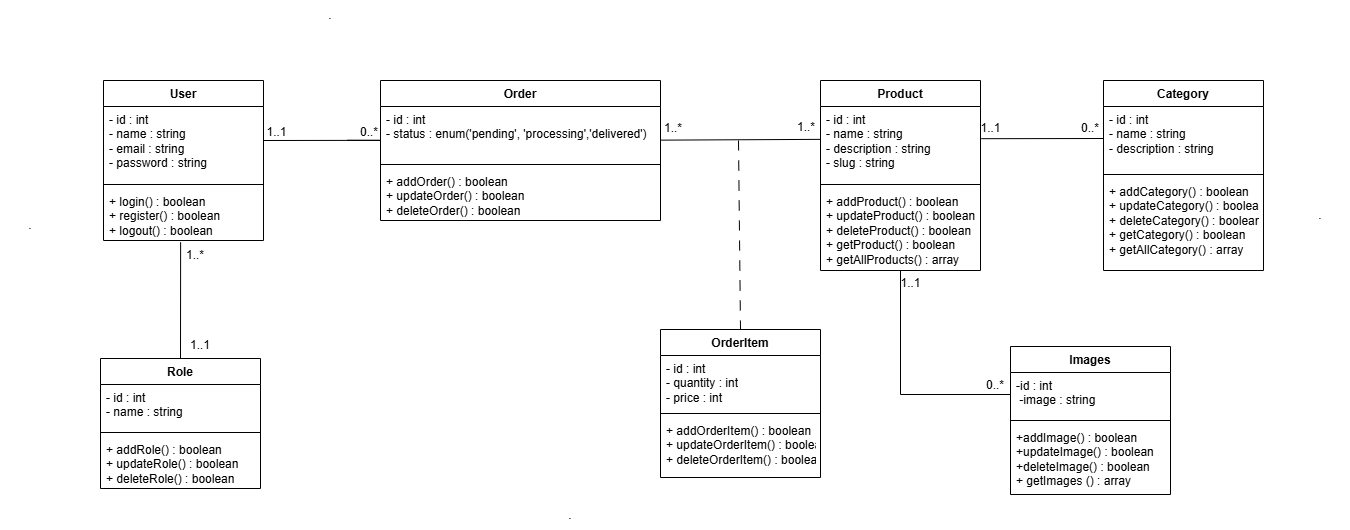

The diagram above was exported from draw.io. Its source (the exported page's mxGraphModel, read from the mxfile embedded in the PNG):
<mxGraphModel dx="3231" dy="868" grid="1" gridSize="10" guides="1" tooltips="1" connect="1" arrows="1" fold="1" page="1" pageScale="1" pageWidth="1654" pageHeight="1169" math="0" shadow="0">
  <root>
    <mxCell id="0" />
    <mxCell id="1" parent="0" />
    <mxCell id="ln5-KgYFT4DB-uH8dsJz-29" value="Role" style="swimlane;fontStyle=1;align=center;verticalAlign=top;childLayout=stackLayout;horizontal=1;startSize=26;horizontalStack=0;resizeParent=1;resizeParentMax=0;resizeLast=0;collapsible=1;marginBottom=0;whiteSpace=wrap;html=1;" vertex="1" parent="1">
      <mxGeometry x="80" y="418" width="160" height="130" as="geometry" />
    </mxCell>
    <mxCell id="ln5-KgYFT4DB-uH8dsJz-30" value="&lt;span style=&quot;text-wrap-mode: nowrap;&quot;&gt;- id : int&lt;/span&gt;&lt;br style=&quot;padding: 0px; margin: 0px; text-wrap-mode: nowrap;&quot;&gt;&lt;span style=&quot;text-wrap-mode: nowrap;&quot;&gt;- name : string&lt;/span&gt;" style="text;strokeColor=none;fillColor=none;align=left;verticalAlign=top;spacingLeft=4;spacingRight=4;overflow=hidden;rotatable=0;points=[[0,0.5],[1,0.5]];portConstraint=eastwest;whiteSpace=wrap;html=1;" vertex="1" parent="ln5-KgYFT4DB-uH8dsJz-29">
      <mxGeometry y="26" width="160" height="44" as="geometry" />
    </mxCell>
    <mxCell id="ln5-KgYFT4DB-uH8dsJz-31" value="" style="line;strokeWidth=1;fillColor=none;align=left;verticalAlign=middle;spacingTop=-1;spacingLeft=3;spacingRight=3;rotatable=0;labelPosition=right;points=[];portConstraint=eastwest;strokeColor=inherit;" vertex="1" parent="ln5-KgYFT4DB-uH8dsJz-29">
      <mxGeometry y="70" width="160" height="8" as="geometry" />
    </mxCell>
    <mxCell id="ln5-KgYFT4DB-uH8dsJz-32" value="&lt;span style=&quot;text-wrap-mode: nowrap;&quot;&gt;+ addRole() : boolean&lt;/span&gt;&lt;br style=&quot;padding: 0px; margin: 0px; text-wrap-mode: nowrap;&quot;&gt;&lt;span style=&quot;text-wrap-mode: nowrap;&quot;&gt;+ updateRole() : boolean&lt;/span&gt;&lt;br style=&quot;padding: 0px; margin: 0px; text-wrap-mode: nowrap;&quot;&gt;&lt;span style=&quot;text-wrap-mode: nowrap;&quot;&gt;+ deleteRole() : boolean&lt;/span&gt;" style="text;strokeColor=none;fillColor=none;align=left;verticalAlign=top;spacingLeft=4;spacingRight=4;overflow=hidden;rotatable=0;points=[[0,0.5],[1,0.5]];portConstraint=eastwest;whiteSpace=wrap;html=1;" vertex="1" parent="ln5-KgYFT4DB-uH8dsJz-29">
      <mxGeometry y="78" width="160" height="52" as="geometry" />
    </mxCell>
    <mxCell id="ln5-KgYFT4DB-uH8dsJz-33" value="User" style="swimlane;fontStyle=1;align=center;verticalAlign=top;childLayout=stackLayout;horizontal=1;startSize=26;horizontalStack=0;resizeParent=1;resizeParentMax=0;resizeLast=0;collapsible=1;marginBottom=0;whiteSpace=wrap;html=1;" vertex="1" parent="1">
      <mxGeometry x="83" y="140" width="160" height="160" as="geometry" />
    </mxCell>
    <mxCell id="ln5-KgYFT4DB-uH8dsJz-34" value="&lt;span style=&quot;text-wrap-mode: nowrap;&quot;&gt;- id : int&lt;/span&gt;&lt;br style=&quot;padding: 0px; margin: 0px; text-wrap-mode: nowrap;&quot;&gt;&lt;span style=&quot;text-wrap-mode: nowrap;&quot;&gt;- name : string&lt;/span&gt;&lt;br style=&quot;padding: 0px; margin: 0px; text-wrap-mode: nowrap;&quot;&gt;&lt;span style=&quot;text-wrap-mode: nowrap;&quot;&gt;- email : string&lt;/span&gt;&lt;br style=&quot;padding: 0px; margin: 0px; text-wrap-mode: nowrap;&quot;&gt;&lt;span style=&quot;text-wrap-mode: nowrap;&quot;&gt;- password : string&lt;/span&gt;" style="text;strokeColor=none;fillColor=none;align=left;verticalAlign=top;spacingLeft=4;spacingRight=4;overflow=hidden;rotatable=0;points=[[0,0.5],[1,0.5]];portConstraint=eastwest;whiteSpace=wrap;html=1;" vertex="1" parent="ln5-KgYFT4DB-uH8dsJz-33">
      <mxGeometry y="26" width="160" height="74" as="geometry" />
    </mxCell>
    <mxCell id="ln5-KgYFT4DB-uH8dsJz-35" value="" style="line;strokeWidth=1;fillColor=none;align=left;verticalAlign=middle;spacingTop=-1;spacingLeft=3;spacingRight=3;rotatable=0;labelPosition=right;points=[];portConstraint=eastwest;strokeColor=inherit;" vertex="1" parent="ln5-KgYFT4DB-uH8dsJz-33">
      <mxGeometry y="100" width="160" height="8" as="geometry" />
    </mxCell>
    <mxCell id="ln5-KgYFT4DB-uH8dsJz-36" value="&lt;span style=&quot;text-wrap-mode: nowrap;&quot;&gt;+ login() : boolean&lt;/span&gt;&lt;br style=&quot;padding: 0px; margin: 0px; text-wrap-mode: nowrap;&quot;&gt;&lt;span style=&quot;text-wrap-mode: nowrap;&quot;&gt;+ register() : boolean&lt;/span&gt;&lt;br style=&quot;padding: 0px; margin: 0px; text-wrap-mode: nowrap;&quot;&gt;&lt;span style=&quot;text-wrap-mode: nowrap;&quot;&gt;+ logout() : boolean&lt;/span&gt;" style="text;strokeColor=none;fillColor=none;align=left;verticalAlign=top;spacingLeft=4;spacingRight=4;overflow=hidden;rotatable=0;points=[[0,0.5],[1,0.5]];portConstraint=eastwest;whiteSpace=wrap;html=1;" vertex="1" parent="ln5-KgYFT4DB-uH8dsJz-33">
      <mxGeometry y="108" width="160" height="52" as="geometry" />
    </mxCell>
    <mxCell id="ln5-KgYFT4DB-uH8dsJz-37" value="Order" style="swimlane;fontStyle=1;align=center;verticalAlign=top;childLayout=stackLayout;horizontal=1;startSize=26;horizontalStack=0;resizeParent=1;resizeParentMax=0;resizeLast=0;collapsible=1;marginBottom=0;whiteSpace=wrap;html=1;" vertex="1" parent="1">
      <mxGeometry x="360" y="140" width="280" height="140" as="geometry" />
    </mxCell>
    <mxCell id="ln5-KgYFT4DB-uH8dsJz-38" value="&lt;span style=&quot;text-wrap-mode: nowrap;&quot;&gt;- id : int&lt;/span&gt;&lt;br style=&quot;padding: 0px; margin: 0px; text-wrap-mode: nowrap;&quot;&gt;&lt;span style=&quot;text-wrap-mode: nowrap;&quot;&gt;- status : enum('pending',&amp;nbsp;&lt;/span&gt;&lt;span style=&quot;text-wrap-mode: nowrap;&quot;&gt;'processing','delivered')&lt;/span&gt;" style="text;strokeColor=none;fillColor=none;align=left;verticalAlign=top;spacingLeft=4;spacingRight=4;overflow=hidden;rotatable=0;points=[[0,0.5],[1,0.5]];portConstraint=eastwest;whiteSpace=wrap;html=1;" vertex="1" parent="ln5-KgYFT4DB-uH8dsJz-37">
      <mxGeometry y="26" width="280" height="54" as="geometry" />
    </mxCell>
    <mxCell id="ln5-KgYFT4DB-uH8dsJz-68" value="" style="verticalAlign=bottom;html=1;endArrow=none;startArrow=none;startSize=14;startFill=0;edgeStyle=orthogonalEdgeStyle;rounded=0;exitX=0;exitY=0.625;exitDx=0;exitDy=0;exitPerimeter=0;entryX=1;entryY=0.445;entryDx=0;entryDy=0;entryPerimeter=0;" edge="1" parent="ln5-KgYFT4DB-uH8dsJz-37" target="ln5-KgYFT4DB-uH8dsJz-34">
      <mxGeometry relative="1" as="geometry">
        <mxPoint x="-33" y="59.75" as="sourcePoint" />
        <mxPoint x="-120" y="60" as="targetPoint" />
        <Array as="points">
          <mxPoint y="60" />
          <mxPoint x="-117" y="60" />
        </Array>
      </mxGeometry>
    </mxCell>
    <mxCell id="ln5-KgYFT4DB-uH8dsJz-69" value="" style="resizable=0;html=1;align=right;verticalAlign=bottom;labelBackgroundColor=none;fontSize=10" connectable="0" vertex="1" parent="ln5-KgYFT4DB-uH8dsJz-68">
      <mxGeometry x="1" relative="1" as="geometry" />
    </mxCell>
    <mxCell id="ln5-KgYFT4DB-uH8dsJz-70" value="" style="resizable=0;html=1;align=right;verticalAlign=top;labelBackgroundColor=none;fontSize=10" connectable="0" vertex="1" parent="ln5-KgYFT4DB-uH8dsJz-68">
      <mxGeometry x="1" relative="1" as="geometry" />
    </mxCell>
    <mxCell id="ln5-KgYFT4DB-uH8dsJz-39" value="" style="line;strokeWidth=1;fillColor=none;align=left;verticalAlign=middle;spacingTop=-1;spacingLeft=3;spacingRight=3;rotatable=0;labelPosition=right;points=[];portConstraint=eastwest;strokeColor=inherit;" vertex="1" parent="ln5-KgYFT4DB-uH8dsJz-37">
      <mxGeometry y="80" width="280" height="8" as="geometry" />
    </mxCell>
    <mxCell id="ln5-KgYFT4DB-uH8dsJz-40" value="&lt;span style=&quot;text-wrap-mode: nowrap;&quot;&gt;+ addOrder() : boolean&lt;/span&gt;&lt;br style=&quot;padding: 0px; margin: 0px; text-wrap-mode: nowrap;&quot;&gt;&lt;span style=&quot;text-wrap-mode: nowrap;&quot;&gt;+ updateOrder() : boolean&lt;/span&gt;&lt;br style=&quot;padding: 0px; margin: 0px; text-wrap-mode: nowrap;&quot;&gt;&lt;span style=&quot;text-wrap-mode: nowrap;&quot;&gt;+ deleteOrder() : boolean&lt;/span&gt;" style="text;strokeColor=none;fillColor=none;align=left;verticalAlign=top;spacingLeft=4;spacingRight=4;overflow=hidden;rotatable=0;points=[[0,0.5],[1,0.5]];portConstraint=eastwest;whiteSpace=wrap;html=1;" vertex="1" parent="ln5-KgYFT4DB-uH8dsJz-37">
      <mxGeometry y="88" width="280" height="52" as="geometry" />
    </mxCell>
    <mxCell id="ln5-KgYFT4DB-uH8dsJz-41" value="Product" style="swimlane;fontStyle=1;align=center;verticalAlign=top;childLayout=stackLayout;horizontal=1;startSize=26;horizontalStack=0;resizeParent=1;resizeParentMax=0;resizeLast=0;collapsible=1;marginBottom=0;whiteSpace=wrap;html=1;" vertex="1" parent="1">
      <mxGeometry x="800" y="140" width="160" height="190" as="geometry" />
    </mxCell>
    <mxCell id="ln5-KgYFT4DB-uH8dsJz-42" value="&lt;span style=&quot;text-wrap-mode: nowrap;&quot;&gt;- id : int&lt;/span&gt;&lt;br style=&quot;padding: 0px; margin: 0px; text-wrap-mode: nowrap;&quot;&gt;&lt;span style=&quot;text-wrap-mode: nowrap;&quot;&gt;- name : string&lt;/span&gt;&lt;br style=&quot;padding: 0px; margin: 0px; text-wrap-mode: nowrap;&quot;&gt;&lt;span style=&quot;text-wrap-mode: nowrap;&quot;&gt;- description : string&lt;/span&gt;&lt;br style=&quot;padding: 0px; margin: 0px; text-wrap-mode: nowrap;&quot;&gt;&lt;span style=&quot;text-wrap-mode: nowrap;&quot;&gt;- slug : string&lt;/span&gt;" style="text;strokeColor=none;fillColor=none;align=left;verticalAlign=top;spacingLeft=4;spacingRight=4;overflow=hidden;rotatable=0;points=[[0,0.5],[1,0.5]];portConstraint=eastwest;whiteSpace=wrap;html=1;" vertex="1" parent="ln5-KgYFT4DB-uH8dsJz-41">
      <mxGeometry y="26" width="160" height="74" as="geometry" />
    </mxCell>
    <mxCell id="ln5-KgYFT4DB-uH8dsJz-43" value="" style="line;strokeWidth=1;fillColor=none;align=left;verticalAlign=middle;spacingTop=-1;spacingLeft=3;spacingRight=3;rotatable=0;labelPosition=right;points=[];portConstraint=eastwest;strokeColor=inherit;" vertex="1" parent="ln5-KgYFT4DB-uH8dsJz-41">
      <mxGeometry y="100" width="160" height="8" as="geometry" />
    </mxCell>
    <mxCell id="ln5-KgYFT4DB-uH8dsJz-44" value="&lt;span style=&quot;text-wrap-mode: nowrap;&quot;&gt;+ addProduct() : boolean&lt;/span&gt;&lt;br style=&quot;padding: 0px; margin: 0px; text-wrap-mode: nowrap;&quot;&gt;&lt;span style=&quot;text-wrap-mode: nowrap;&quot;&gt;+ updateProduct() : boolean&lt;/span&gt;&lt;br style=&quot;padding: 0px; margin: 0px; text-wrap-mode: nowrap;&quot;&gt;&lt;span style=&quot;text-wrap-mode: nowrap;&quot;&gt;+ deleteProduct() : boolean&lt;/span&gt;&lt;br style=&quot;padding: 0px; margin: 0px; text-wrap-mode: nowrap;&quot;&gt;&lt;span style=&quot;text-wrap-mode: nowrap;&quot;&gt;+ getProduct() : boolean&lt;/span&gt;&lt;br style=&quot;padding: 0px; margin: 0px; text-wrap-mode: nowrap;&quot;&gt;&lt;span style=&quot;text-wrap-mode: nowrap;&quot;&gt;+ getAllProducts() : array&lt;/span&gt;" style="text;strokeColor=none;fillColor=none;align=left;verticalAlign=top;spacingLeft=4;spacingRight=4;overflow=hidden;rotatable=0;points=[[0,0.5],[1,0.5]];portConstraint=eastwest;whiteSpace=wrap;html=1;" vertex="1" parent="ln5-KgYFT4DB-uH8dsJz-41">
      <mxGeometry y="108" width="160" height="82" as="geometry" />
    </mxCell>
    <mxCell id="ln5-KgYFT4DB-uH8dsJz-45" value="Category" style="swimlane;fontStyle=1;align=center;verticalAlign=top;childLayout=stackLayout;horizontal=1;startSize=26;horizontalStack=0;resizeParent=1;resizeParentMax=0;resizeLast=0;collapsible=1;marginBottom=0;whiteSpace=wrap;html=1;" vertex="1" parent="1">
      <mxGeometry x="1083" y="140" width="160" height="190" as="geometry" />
    </mxCell>
    <mxCell id="ln5-KgYFT4DB-uH8dsJz-46" value="&lt;span style=&quot;text-wrap-mode: nowrap;&quot;&gt;- id : int&lt;/span&gt;&lt;br style=&quot;padding: 0px; margin: 0px; text-wrap-mode: nowrap;&quot;&gt;&lt;span style=&quot;text-wrap-mode: nowrap;&quot;&gt;- name : string&lt;/span&gt;&lt;br style=&quot;padding: 0px; margin: 0px; text-wrap-mode: nowrap;&quot;&gt;&lt;span style=&quot;text-wrap-mode: nowrap;&quot;&gt;- description : string&lt;/span&gt;" style="text;strokeColor=none;fillColor=none;align=left;verticalAlign=top;spacingLeft=4;spacingRight=4;overflow=hidden;rotatable=0;points=[[0,0.5],[1,0.5]];portConstraint=eastwest;whiteSpace=wrap;html=1;" vertex="1" parent="ln5-KgYFT4DB-uH8dsJz-45">
      <mxGeometry y="26" width="160" height="64" as="geometry" />
    </mxCell>
    <mxCell id="ln5-KgYFT4DB-uH8dsJz-47" value="" style="line;strokeWidth=1;fillColor=none;align=left;verticalAlign=middle;spacingTop=-1;spacingLeft=3;spacingRight=3;rotatable=0;labelPosition=right;points=[];portConstraint=eastwest;strokeColor=inherit;" vertex="1" parent="ln5-KgYFT4DB-uH8dsJz-45">
      <mxGeometry y="90" width="160" height="8" as="geometry" />
    </mxCell>
    <mxCell id="ln5-KgYFT4DB-uH8dsJz-48" value="&lt;span style=&quot;text-wrap-mode: nowrap;&quot;&gt;+ addCategory() : boolean&lt;/span&gt;&lt;br style=&quot;padding: 0px; margin: 0px; text-wrap-mode: nowrap;&quot;&gt;&lt;span style=&quot;text-wrap-mode: nowrap;&quot;&gt;+ updateCategory() : boolean&lt;/span&gt;&lt;br style=&quot;padding: 0px; margin: 0px; text-wrap-mode: nowrap;&quot;&gt;&lt;span style=&quot;text-wrap-mode: nowrap;&quot;&gt;+ deleteCategory() : boolean&lt;/span&gt;&lt;br style=&quot;padding: 0px; margin: 0px; text-wrap-mode: nowrap;&quot;&gt;&lt;span style=&quot;text-wrap-mode: nowrap;&quot;&gt;+ getCategory() : boolean&lt;/span&gt;&lt;br style=&quot;padding: 0px; margin: 0px; text-wrap-mode: nowrap;&quot;&gt;&lt;span style=&quot;text-wrap-mode: nowrap;&quot;&gt;+ getAllCategory() : array&lt;/span&gt;" style="text;strokeColor=none;fillColor=none;align=left;verticalAlign=top;spacingLeft=4;spacingRight=4;overflow=hidden;rotatable=0;points=[[0,0.5],[1,0.5]];portConstraint=eastwest;whiteSpace=wrap;html=1;" vertex="1" parent="ln5-KgYFT4DB-uH8dsJz-45">
      <mxGeometry y="98" width="160" height="92" as="geometry" />
    </mxCell>
    <mxCell id="ln5-KgYFT4DB-uH8dsJz-49" value="Images" style="swimlane;fontStyle=1;align=center;verticalAlign=top;childLayout=stackLayout;horizontal=1;startSize=26;horizontalStack=0;resizeParent=1;resizeParentMax=0;resizeLast=0;collapsible=1;marginBottom=0;whiteSpace=wrap;html=1;" vertex="1" parent="1">
      <mxGeometry x="990" y="406" width="160" height="148" as="geometry" />
    </mxCell>
    <mxCell id="ln5-KgYFT4DB-uH8dsJz-50" value="        -id : int&amp;nbsp;&lt;div&gt;&amp;nbsp;-image : string&lt;/div&gt;" style="text;strokeColor=none;fillColor=none;align=left;verticalAlign=top;spacingLeft=4;spacingRight=4;overflow=hidden;rotatable=0;points=[[0,0.5],[1,0.5]];portConstraint=eastwest;whiteSpace=wrap;html=1;" vertex="1" parent="ln5-KgYFT4DB-uH8dsJz-49">
      <mxGeometry y="26" width="160" height="44" as="geometry" />
    </mxCell>
    <mxCell id="ln5-KgYFT4DB-uH8dsJz-51" value="" style="line;strokeWidth=1;fillColor=none;align=left;verticalAlign=middle;spacingTop=-1;spacingLeft=3;spacingRight=3;rotatable=0;labelPosition=right;points=[];portConstraint=eastwest;strokeColor=inherit;" vertex="1" parent="ln5-KgYFT4DB-uH8dsJz-49">
      <mxGeometry y="70" width="160" height="8" as="geometry" />
    </mxCell>
    <mxCell id="ln5-KgYFT4DB-uH8dsJz-52" value="        +addImage() : boolean&lt;br&gt;        +updateImage() : boolean&lt;br&gt;        +deleteImage() : boolean&lt;div&gt;+ getImages () : array&lt;/div&gt;" style="text;strokeColor=none;fillColor=none;align=left;verticalAlign=top;spacingLeft=4;spacingRight=4;overflow=hidden;rotatable=0;points=[[0,0.5],[1,0.5]];portConstraint=eastwest;whiteSpace=wrap;html=1;" vertex="1" parent="ln5-KgYFT4DB-uH8dsJz-49">
      <mxGeometry y="78" width="160" height="70" as="geometry" />
    </mxCell>
    <mxCell id="ln5-KgYFT4DB-uH8dsJz-56" value="OrderItem" style="swimlane;fontStyle=1;align=center;verticalAlign=top;childLayout=stackLayout;horizontal=1;startSize=26;horizontalStack=0;resizeParent=1;resizeParentMax=0;resizeLast=0;collapsible=1;marginBottom=0;whiteSpace=wrap;html=1;" vertex="1" parent="1">
      <mxGeometry x="640" y="389" width="160" height="148" as="geometry" />
    </mxCell>
    <mxCell id="ln5-KgYFT4DB-uH8dsJz-57" value="&lt;span style=&quot;text-wrap-mode: nowrap;&quot;&gt;- id : int&lt;/span&gt;&lt;br style=&quot;padding: 0px; margin: 0px; text-wrap-mode: nowrap;&quot;&gt;&lt;span style=&quot;text-wrap-mode: nowrap;&quot;&gt;- quantity : int&lt;/span&gt;&lt;br style=&quot;padding: 0px; margin: 0px; text-wrap-mode: nowrap;&quot;&gt;&lt;span style=&quot;text-wrap-mode: nowrap;&quot;&gt;- price : int&lt;/span&gt;" style="text;strokeColor=none;fillColor=none;align=left;verticalAlign=top;spacingLeft=4;spacingRight=4;overflow=hidden;rotatable=0;points=[[0,0.5],[1,0.5]];portConstraint=eastwest;whiteSpace=wrap;html=1;" vertex="1" parent="ln5-KgYFT4DB-uH8dsJz-56">
      <mxGeometry y="26" width="160" height="54" as="geometry" />
    </mxCell>
    <mxCell id="ln5-KgYFT4DB-uH8dsJz-58" value="" style="line;strokeWidth=1;fillColor=none;align=left;verticalAlign=middle;spacingTop=-1;spacingLeft=3;spacingRight=3;rotatable=0;labelPosition=right;points=[];portConstraint=eastwest;strokeColor=inherit;" vertex="1" parent="ln5-KgYFT4DB-uH8dsJz-56">
      <mxGeometry y="80" width="160" height="8" as="geometry" />
    </mxCell>
    <mxCell id="ln5-KgYFT4DB-uH8dsJz-59" value="&lt;span style=&quot;text-wrap-mode: nowrap;&quot;&gt;+ addOrderItem() : boolean&lt;/span&gt;&lt;br style=&quot;padding: 0px; margin: 0px; text-wrap-mode: nowrap;&quot;&gt;&lt;span style=&quot;text-wrap-mode: nowrap;&quot;&gt;+ updateOrderItem() : boolean&lt;/span&gt;&lt;br style=&quot;padding: 0px; margin: 0px; text-wrap-mode: nowrap;&quot;&gt;&lt;span style=&quot;text-wrap-mode: nowrap;&quot;&gt;+ deleteOrderItem() : boolean&lt;/span&gt;" style="text;strokeColor=none;fillColor=none;align=left;verticalAlign=top;spacingLeft=4;spacingRight=4;overflow=hidden;rotatable=0;points=[[0,0.5],[1,0.5]];portConstraint=eastwest;whiteSpace=wrap;html=1;" vertex="1" parent="ln5-KgYFT4DB-uH8dsJz-56">
      <mxGeometry y="88" width="160" height="60" as="geometry" />
    </mxCell>
    <mxCell id="ln5-KgYFT4DB-uH8dsJz-67" value="" style="edgeStyle=none;html=1;endArrow=none;verticalAlign=bottom;rounded=0;exitX=0.482;exitY=1.034;exitDx=0;exitDy=0;exitPerimeter=0;entryX=0.5;entryY=0;entryDx=0;entryDy=0;" edge="1" parent="1" source="ln5-KgYFT4DB-uH8dsJz-36" target="ln5-KgYFT4DB-uH8dsJz-29">
      <mxGeometry width="160" relative="1" as="geometry">
        <mxPoint x="170" y="380" as="sourcePoint" />
        <mxPoint x="330" y="380" as="targetPoint" />
      </mxGeometry>
    </mxCell>
    <mxCell id="ln5-KgYFT4DB-uH8dsJz-74" value="" style="edgeStyle=none;html=1;endArrow=none;verticalAlign=bottom;rounded=0;exitX=0.999;exitY=0.623;exitDx=0;exitDy=0;exitPerimeter=0;entryX=0;entryY=0.444;entryDx=0;entryDy=0;entryPerimeter=0;" edge="1" parent="1" source="ln5-KgYFT4DB-uH8dsJz-38" target="ln5-KgYFT4DB-uH8dsJz-42">
      <mxGeometry width="160" relative="1" as="geometry">
        <mxPoint x="710" y="200" as="sourcePoint" />
        <mxPoint x="800" y="200" as="targetPoint" />
      </mxGeometry>
    </mxCell>
    <mxCell id="ln5-KgYFT4DB-uH8dsJz-75" value="" style="endArrow=none;startArrow=none;endFill=0;startFill=0;endSize=8;html=1;verticalAlign=bottom;dashed=1;labelBackgroundColor=none;dashPattern=10 10;rounded=0;entryX=0.5;entryY=0;entryDx=0;entryDy=0;" edge="1" parent="1" target="ln5-KgYFT4DB-uH8dsJz-56">
      <mxGeometry width="160" relative="1" as="geometry">
        <mxPoint x="718" y="200" as="sourcePoint" />
        <mxPoint x="728" y="400.0000000000001" as="targetPoint" />
      </mxGeometry>
    </mxCell>
    <mxCell id="ln5-KgYFT4DB-uH8dsJz-76" value="" style="edgeStyle=none;html=1;endArrow=none;verticalAlign=bottom;rounded=0;exitX=0;exitY=0.5;exitDx=0;exitDy=0;" edge="1" parent="1" source="ln5-KgYFT4DB-uH8dsJz-50">
      <mxGeometry width="160" relative="1" as="geometry">
        <mxPoint x="740" y="191" as="sourcePoint" />
        <mxPoint x="880" y="330" as="targetPoint" />
        <Array as="points">
          <mxPoint x="880" y="454" />
        </Array>
      </mxGeometry>
    </mxCell>
    <mxCell id="ln5-KgYFT4DB-uH8dsJz-77" value="" style="edgeStyle=none;html=1;endArrow=none;verticalAlign=bottom;rounded=0;exitX=1.005;exitY=0.435;exitDx=0;exitDy=0;exitPerimeter=0;entryX=0;entryY=0.5;entryDx=0;entryDy=0;" edge="1" parent="1" source="ln5-KgYFT4DB-uH8dsJz-42" target="ln5-KgYFT4DB-uH8dsJz-46">
      <mxGeometry width="160" relative="1" as="geometry">
        <mxPoint x="900" y="220.5" as="sourcePoint" />
        <mxPoint x="1060" y="219.5" as="targetPoint" />
      </mxGeometry>
    </mxCell>
    <mxCell id="ln5-KgYFT4DB-uH8dsJz-78" value="1..1" style="text;html=1;whiteSpace=wrap;strokeColor=none;fillColor=none;align=center;verticalAlign=middle;rounded=0;" vertex="1" parent="1">
      <mxGeometry x="150" y="390" width="60" height="30" as="geometry" />
    </mxCell>
    <mxCell id="ln5-KgYFT4DB-uH8dsJz-79" value="1..*" style="text;html=1;whiteSpace=wrap;strokeColor=none;fillColor=none;align=center;verticalAlign=middle;rounded=0;" vertex="1" parent="1">
      <mxGeometry x="160" y="310" width="30" height="10" as="geometry" />
    </mxCell>
    <mxCell id="ln5-KgYFT4DB-uH8dsJz-80" value="0..*" style="text;html=1;whiteSpace=wrap;strokeColor=none;fillColor=none;align=center;verticalAlign=middle;rounded=0;" vertex="1" parent="1">
      <mxGeometry x="1055" y="172.5" width="30" height="30" as="geometry" />
    </mxCell>
    <mxCell id="ln5-KgYFT4DB-uH8dsJz-81" value="1..1" style="text;html=1;whiteSpace=wrap;strokeColor=none;fillColor=none;align=center;verticalAlign=middle;rounded=0;" vertex="1" parent="1">
      <mxGeometry x="960" y="179" width="21" height="17" as="geometry" />
    </mxCell>
    <mxCell id="ln5-KgYFT4DB-uH8dsJz-82" value="1..1" style="text;html=1;whiteSpace=wrap;strokeColor=none;fillColor=none;align=center;verticalAlign=middle;rounded=0;" vertex="1" parent="1">
      <mxGeometry x="880" y="334" width="21" height="17" as="geometry" />
    </mxCell>
    <mxCell id="ln5-KgYFT4DB-uH8dsJz-83" value="0..*" style="text;html=1;whiteSpace=wrap;strokeColor=none;fillColor=none;align=center;verticalAlign=middle;rounded=0;" vertex="1" parent="1">
      <mxGeometry x="960" y="430" width="30" height="30" as="geometry" />
    </mxCell>
    <mxCell id="ln5-KgYFT4DB-uH8dsJz-84" value="0..*" style="text;html=1;whiteSpace=wrap;strokeColor=none;fillColor=none;align=center;verticalAlign=middle;rounded=0;" vertex="1" parent="1">
      <mxGeometry x="334" y="177" width="30" height="30" as="geometry" />
    </mxCell>
    <mxCell id="ln5-KgYFT4DB-uH8dsJz-85" value="1..1" style="text;html=1;whiteSpace=wrap;strokeColor=none;fillColor=none;align=center;verticalAlign=middle;rounded=0;" vertex="1" parent="1">
      <mxGeometry x="246" y="183.5" width="21" height="17" as="geometry" />
    </mxCell>
    <mxCell id="ln5-KgYFT4DB-uH8dsJz-86" value="1..*" style="text;html=1;whiteSpace=wrap;strokeColor=none;fillColor=none;align=center;verticalAlign=middle;rounded=0;" vertex="1" parent="1">
      <mxGeometry x="638" y="172.5" width="30" height="30" as="geometry" />
    </mxCell>
    <mxCell id="ln5-KgYFT4DB-uH8dsJz-87" value="1..*" style="text;html=1;whiteSpace=wrap;strokeColor=none;fillColor=none;align=center;verticalAlign=middle;rounded=0;" vertex="1" parent="1">
      <mxGeometry x="771" y="172" width="30" height="30" as="geometry" />
    </mxCell>
    <mxCell id="ln5-KgYFT4DB-uH8dsJz-88" value="." style="text;html=1;whiteSpace=wrap;strokeColor=none;fillColor=none;align=center;verticalAlign=middle;rounded=0;" vertex="1" parent="1">
      <mxGeometry x="280" y="60" width="60" height="30" as="geometry" />
    </mxCell>
    <mxCell id="ln5-KgYFT4DB-uH8dsJz-92" value="." style="text;html=1;whiteSpace=wrap;strokeColor=none;fillColor=none;align=center;verticalAlign=middle;rounded=0;" vertex="1" parent="1">
      <mxGeometry x="520" y="560" width="60" height="30" as="geometry" />
    </mxCell>
    <mxCell id="ln5-KgYFT4DB-uH8dsJz-93" value="." style="text;html=1;whiteSpace=wrap;strokeColor=none;fillColor=none;align=center;verticalAlign=middle;rounded=0;" vertex="1" parent="1">
      <mxGeometry x="1270" y="260" width="60" height="30" as="geometry" />
    </mxCell>
    <mxCell id="ln5-KgYFT4DB-uH8dsJz-95" value="." style="text;html=1;whiteSpace=wrap;strokeColor=none;fillColor=none;align=center;verticalAlign=middle;rounded=0;" vertex="1" parent="1">
      <mxGeometry x="-20" y="270" width="60" height="30" as="geometry" />
    </mxCell>
  </root>
</mxGraphModel>